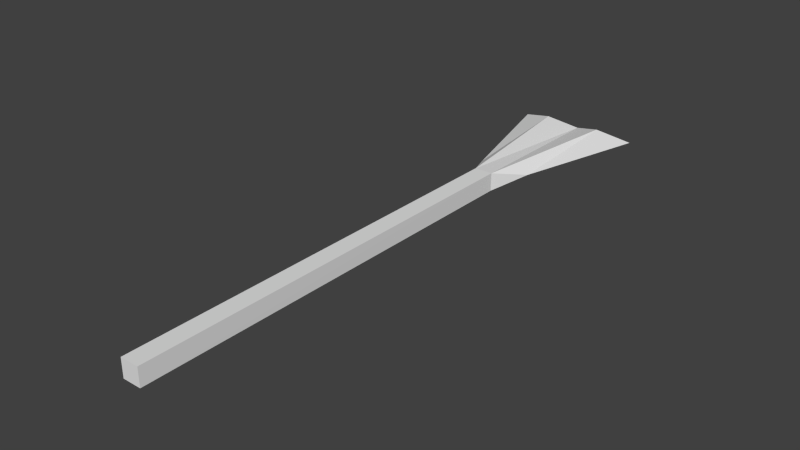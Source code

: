 # Source: sepru.blend  (saved by Blender 2.69.0; exported with 4.5.12 LTS)
import bpy
from mathutils import Matrix  # noqa: F401  (used for matrix-valued properties, if any)

bpy.ops.wm.read_factory_settings(use_empty=True)
scene = bpy.context.scene
scene.name = 'Scene'

# ---- collections
col_collection_9 = bpy.data.collections.new('Collection 9'); scene.collection.children.link(col_collection_9)

# ---- world
world_world = bpy.data.worlds.new('World'); scene.world = world_world
world_world.color = (0.05088, 0.05088, 0.05088)
world_world.use_sun_shadow = False
world_world.sun_shadow_jitter_overblur = 0.0
world_world.cycles.sampling_method = 'MANUAL'
world_world.cycles.sample_map_resolution = 256

# ---- meshes
me_mesh_it32_dmspritedef = bpy.data.meshes.new('MESH_IT32_DMSPRITEDEF')
me_mesh_it32_dmspritedef.from_pydata([(-0.0967, 0.09919, 2.504), (0.0869, 0.09919, 2.504), (0.0869, -0.08392, 2.504), (-0.0967, -0.08392, 2.504), (0.0869, 0.09919, -1.674), (-0.0967, 0.09919, -1.674), (0.08543, -0.08392, -1.675), (-0.0967, -0.08392, -1.674), (-0.0967, 0.09919, 2.504), (0.0869, 0.09919, 2.504), (-0.0967, -0.08392, 2.504), (0.0869, 0.09919, -1.674), (-0.0967, -0.08392, -1.674), (-0.0967, -0.08392, 2.504), (-0.6309, 0.007393, -3.36), (-0.3028, 0.09919, -3.255), (-0.2739, 0.007393, -2.031), (-0.3028, -0.08392, -3.255), (0.6201, 0.007393, -3.36), (0.2607, 0.007393, -2.031), (0.2861, 0.09919, -3.255), (0.2861, -0.08392, -3.255), (-0.008319, 0.007393, -3.371), (0.0869, 0.09919, -1.674), (-0.0967, 0.09919, -1.674), (0.08543, -0.08392, -1.675), (-0.0967, -0.08392, -1.674)], [], [(1, 0, 2), (3, 2, 0), (4, 5, 9), (8, 9, 5), (5, 7, 8), (10, 8, 7), (12, 6, 13), (2, 13, 6), (6, 11, 2), (1, 2, 11), (15, 14, 16), (16, 14, 17), (19, 18, 20), (21, 18, 19), (20, 22, 23), (22, 15, 24), (25, 22, 21), (26, 17, 22), (20, 21, 22), (22, 17, 15), (24, 23, 22), (25, 26, 22), (24, 16, 26), (17, 14, 15), (24, 15, 16), (16, 17, 26), (25, 19, 23), (20, 18, 21), (19, 20, 23), (25, 21, 19)])
_uv = me_mesh_it32_dmspritedef.uv_layers.new(name='UVMap')
_uv.uv.foreach_set('vector', [0.0, 1.0, 1.0, 1.0, 0.0, 0.007813, 1.0, 0.007813, 0.0, 0.007813, 1.0, 1.0, 1.0, 0.007813, 1.0, 1.0, 0.0, 0.007813, 0.0, 1.0, 0.0, 0.007813, 1.0, 1.0, 1.0, 1.0, 1.0, 0.007813, 0.0, 1.0, 0.0, 0.007813, 0.0, 1.0, 1.0, 0.007813, 1.0, 1.0, 1.0, 0.007813, 0.0, 1.0, 0.0, 0.007813, 0.0, 1.0, 1.0, 0.007813, 1.0, 0.007813, 1.0, 1.0, 0.0, 0.007813, 0.0, 1.0, 0.0, 0.007813, 1.0, 1.0, 0.2617, 0.06641, 0.0, 0.007813, 0.2852, 0.7891, 0.2852, 0.7891, 0.0, 0.007813, 0.2617, 0.06641, 0.7109, 0.7891, 1.0, 0.007813, 0.7344, 0.06641, 0.7344, 0.06641, 1.0, 0.007813, 0.7109, 0.7891, 0.7344, 0.06641, 0.4961, 0.0, 0.5742, 1.0, 0.4961, 0.0, 0.2617, 0.06641, 0.4258, 1.0, 0.5742, 1.0, 0.4961, 0.0, 0.7344, 0.06641, 0.4258, 1.0, 0.2617, 0.06641, 0.4961, 0.0, 0.7344, 0.06641, 0.7344, 0.06641, 0.4961, 0.0, 0.4961, 0.0, 0.2617, 0.06641, 0.2617, 0.06641, 0.4258, 1.0, 0.5742, 1.0, 0.4961, 0.0, 0.5742, 1.0, 0.4258, 1.0, 0.4961, 0.0, 0.4258, 1.0, 0.2852, 0.7891, 0.4258, 1.0, 0.2617, 0.06641, 0.0, 0.007813, 0.2617, 0.06641, 0.4258, 1.0, 0.2617, 0.06641, 0.2852, 0.7891, 0.2852, 0.7891, 0.2617, 0.06641, 0.4258, 1.0, 0.5742, 1.0, 0.7109, 0.7891, 0.5742, 1.0, 0.7344, 0.06641, 1.0, 0.007813, 0.7344, 0.06641, 0.7109, 0.7891, 0.7344, 0.06641, 0.5742, 1.0, 0.5742, 1.0, 0.7344, 0.06641, 0.7109, 0.7891])
me_mesh_it32_dmspritedef.use_remesh_preserve_volume = False
me_mesh_it32_dmspritedef.use_remesh_preserve_attributes = False
me_mesh_it32_dmspritedef.use_mirror_vertex_groups = False
me_mesh_it32_dmspritedef.update()

# ---- objects
ob_mesh_it32_dmspritedef = bpy.data.objects.new('MESH_IT32_DMSPRITEDEF', me_mesh_it32_dmspritedef)

# ---- transforms, parenting, visibility, modifiers, constraints
ob_mesh_it32_dmspritedef.location = (0.0, 0.0, 0.0)
ob_mesh_it32_dmspritedef.rotation_euler = (1.571, -0.0, 0.0)
ob_mesh_it32_dmspritedef.lineart.crease_threshold = 0.0

# ---- collection membership
col_collection_9.objects.link(ob_mesh_it32_dmspritedef)

# ---- scene / render settings (as saved in the file)
scene.frame_start = 1; scene.frame_end = 250; scene.frame_set(29)
scene.render.engine = 'BLENDER_EEVEE_NEXT'
scene.render.image_settings.color_mode = 'RGB'
scene.render.image_settings.compression = 90
scene.render.resolution_percentage = 50
scene.render.dither_intensity = 0.0
scene.cycles.use_denoising = False
scene.cycles.samples = 10
scene.cycles.sampling_pattern = 'TABULATED_SOBOL'
scene.cycles.light_sampling_threshold = 0.0
scene.cycles.use_adaptive_sampling = False
scene.cycles.use_light_tree = False
scene.cycles.blur_glossy = 0.0
scene.cycles.volume_bounces = 1
scene.cycles.pixel_filter_type = 'GAUSSIAN'
scene.cycles.sample_clamp_indirect = 0.0
scene.view_settings.view_transform = 'Standard'
bpy.context.view_layer.update()

# ---- added for rendering (the .blend has no active camera and no usable light): camera, sun
cam_auto = bpy.data.cameras.new('AutoCamera')
cam_auto.lens = 50.0
cam_auto.sensor_width = 36.0
cam_auto.clip_end = 1000.0
ob_auto_camera = bpy.data.objects.new('AutoCamera', cam_auto)
scene.collection.objects.link(ob_auto_camera)
ob_auto_camera.location = (5.55431, -6.23822, 4.45539)
ob_auto_camera.rotation_euler = (1.09748, -7.21219e-08, 0.694738)
scene.camera = ob_auto_camera
light_auto_sun = bpy.data.lights.new('AutoSun', 'SUN')
light_auto_sun.energy = 3.0
light_auto_sun.angle = 0.0523599
ob_auto_sun = bpy.data.objects.new('AutoSun', light_auto_sun)
scene.collection.objects.link(ob_auto_sun)
ob_auto_sun.rotation_euler = (0.872665, 0.174533, 0.523599)
bpy.context.view_layer.update()
